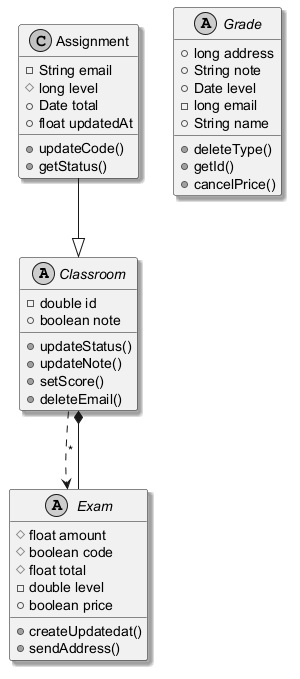

The diagram above was rendered by PlantUML. Its source (embedded in the PNG):
@startuml
skinparam monochrome true
skinparam shadowing true
abstract class Classroom {
  -double id
  +boolean note
  +updateStatus()
  +updateNote()
  +setScore()
  +deleteEmail()
}
abstract class Grade {
  +long address
  +String note
  +Date level
  -long email
  +String name
  +deleteType()
  +getId()
  +cancelPrice()
}
abstract class Exam {
  #float amount
  #boolean code
  #float total
  -double level
  +boolean price
  +createUpdatedat()
  +sendAddress()
}
class Assignment {
  -String email
  #long level
  +Date total
  +float updatedAt
  +updateCode()
  +getStatus()
}
Exam --* Classroom
Assignment --|> Classroom
Classroom ..> Exam : "*"
@enduml